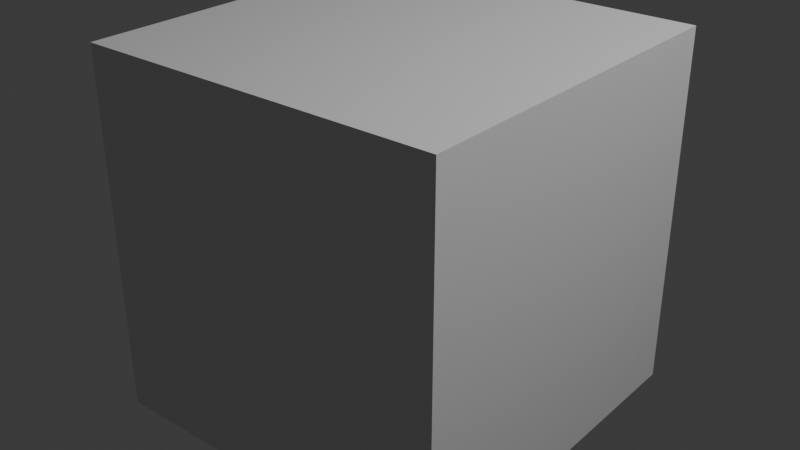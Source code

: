 # Source: nocam.blend  (saved by Blender 5.2.45; exported with 4.5.12 LTS)
import bpy
from mathutils import Matrix  # noqa: F401  (used for matrix-valued properties, if any)

bpy.ops.wm.read_factory_settings(use_empty=True)
scene = bpy.context.scene
scene.name = 'Shot'

# ---- collections
col_collection = bpy.data.collections.new('Collection'); scene.collection.children.link(col_collection)

# ---- materials (node trees are filled in below, after node groups)
mat_material = bpy.data.materials.new('Material')
mat_material.alpha_threshold = 0.0
mat_material.use_backface_culling_lightprobe_volume = False
mat_material.roughness = 0.5
mat_material.line_color = (0.0, 0.0, 0.0, 1.0)

# ---- material node trees
mat_material.use_nodes = True; mat_material.node_tree.nodes.clear()
_N = mat_material.node_tree.nodes; _L = mat_material.node_tree.links
n0 = _N.new('ShaderNodeOutputMaterial'); n0.name = 'Material Output'; n0.location = (200, 100)
n1 = _N.new('ShaderNodeBsdfPrincipled'); n1.name = 'Principled BSDF'; n1.location = (-200, 100)
n1.inputs[10].default_value = 0.005
_L.new(n1.outputs[0], n0.inputs[0])
n0.is_active_output = True

# ---- world
world_world = bpy.data.worlds.new('World'); scene.world = world_world
world_world.use_nodes = True; world_world.node_tree.nodes.clear()
_N = world_world.node_tree.nodes; _L = world_world.node_tree.links
n0 = _N.new('ShaderNodeOutputWorld'); n0.name = 'World Output'; n0.location = (200, 100)
n1 = _N.new('ShaderNodeBackground'); n1.name = 'Background'; n1.location = (-200, 100)
n1.inputs[0].default_value = (0.05088, 0.05088, 0.05088, 1.0)
_L.new(n1.outputs[0], n0.inputs[0])
n0.is_active_output = True
world_world.color = (0.05088, 0.05088, 0.05088)
world_world.sun_shadow_jitter_overblur = 0.0

# ---- lights
light_light = bpy.data.lights.new('Light', 'POINT')
light_light.energy = 1000.0
light_light.shadow_soft_size = 0.1

# ---- meshes
me_cube = bpy.data.meshes.new('Cube')
me_cube.from_pydata([(1.0, 1.0, 1.0), (1.0, 1.0, -1.0), (1.0, -1.0, 1.0), (1.0, -1.0, -1.0), (-1.0, 1.0, 1.0), (-1.0, 1.0, -1.0), (-1.0, -1.0, 1.0), (-1.0, -1.0, -1.0)], [], [(0, 4, 6, 2), (3, 2, 6, 7), (7, 6, 4, 5), (5, 1, 3, 7), (1, 0, 2, 3), (5, 4, 0, 1)])
_uv = me_cube.uv_layers.new(name='UVMap')
_uv.uv.foreach_set('vector', [0.625, 0.5, 0.875, 0.5, 0.875, 0.75, 0.625, 0.75, 0.375, 0.75, 0.625, 0.75, 0.625, 1.0, 0.375, 1.0, 0.375, 0.0, 0.625, 0.0, 0.625, 0.25, 0.375, 0.25, 0.125, 0.5, 0.375, 0.5, 0.375, 0.75, 0.125, 0.75, 0.375, 0.5, 0.625, 0.5, 0.625, 0.75, 0.375, 0.75, 0.375, 0.25, 0.625, 0.25, 0.625, 0.5, 0.375, 0.5])
me_cube.materials.append(mat_material)
me_cube.use_mirror_vertex_groups = False
me_cube.update()

# ---- objects
ob_cube = bpy.data.objects.new('Cube', me_cube)
ob_light = bpy.data.objects.new('Light', light_light)

# ---- transforms, parenting, visibility, modifiers, constraints
ob_cube.location = (0.0, 0.0, 0.0)
ob_cube.lock_rotations_4d = False
ob_cube.empty_display_type = 'ARROWS'
ob_cube.lineart.crease_threshold = 0.0
ob_light.location = (4.076, 1.005, 5.904)
ob_light.rotation_euler = (0.6503, 0.05522, 1.866)
ob_light.lock_rotations_4d = False
ob_light.empty_display_type = 'ARROWS'
ob_light.color = (0.0, 0.0, 0.0, 0.0)
ob_light.lineart.crease_threshold = 0.0

# ---- collection membership
col_collection.objects.link(ob_cube)
col_collection.objects.link(ob_light)

# ---- scene / render settings (as saved in the file)
scene.frame_start = 1; scene.frame_end = 6; scene.frame_set(1)
scene.render.engine = 'CYCLES'
scene.render.resolution_percentage = 50
scene.render.bake_bias = 0.0
scene.render.bake_samples = 0
scene.render.compositor_device = 'GPU'
scene.eevee.use_volume_custom_range = False
scene.eevee.fast_gi_thickness_near = 0.1
scene.eevee.fast_gi_thickness_far = 0.0
scene.eevee.ray_tracing_options.screen_trace_thickness = 0.1
bpy.context.view_layer.update()

# ---- added for rendering (the .blend has no active camera): camera
cam_auto = bpy.data.cameras.new('AutoCamera')
cam_auto.lens = 50.0
cam_auto.sensor_width = 36.0
cam_auto.clip_end = 1000.0
ob_auto_camera = bpy.data.objects.new('AutoCamera', cam_auto)
scene.collection.objects.link(ob_auto_camera)
ob_auto_camera.location = (3.20507, -3.84609, 2.56406)
ob_auto_camera.rotation_euler = (1.09748, -7.21219e-08, 0.694738)
scene.camera = ob_auto_camera
bpy.context.view_layer.update()

